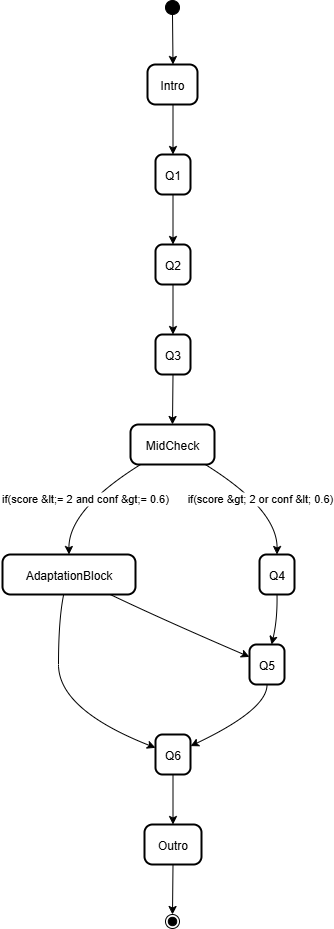

The diagram above was exported from draw.io. Its source (the exported page's mxGraphModel, read from the mxfile embedded in the PNG):
<mxGraphModel dx="1034" dy="666" grid="1" gridSize="10" guides="1" tooltips="1" connect="1" arrows="1" fold="1" page="1" pageScale="1" pageWidth="850" pageHeight="1100" math="0" shadow="0">
  <root>
    <mxCell id="0" />
    <mxCell id="1" parent="0" />
    <mxCell id="eFTl_YB8B_lBrbqJe1mO-1" value="" style="ellipse;fillColor=strokeColor;" vertex="1" parent="1">
      <mxGeometry x="423" y="30" width="14" height="14" as="geometry" />
    </mxCell>
    <mxCell id="eFTl_YB8B_lBrbqJe1mO-2" value="Intro" style="rounded=1;arcSize=20;strokeWidth=2" vertex="1" parent="1">
      <mxGeometry x="405" y="94" width="50" height="40" as="geometry" />
    </mxCell>
    <mxCell id="eFTl_YB8B_lBrbqJe1mO-3" value="Q1" style="rounded=1;arcSize=20;strokeWidth=2" vertex="1" parent="1">
      <mxGeometry x="413" y="184" width="35" height="40" as="geometry" />
    </mxCell>
    <mxCell id="eFTl_YB8B_lBrbqJe1mO-4" value="Q2" style="rounded=1;arcSize=20;strokeWidth=2" vertex="1" parent="1">
      <mxGeometry x="413" y="274" width="35" height="40" as="geometry" />
    </mxCell>
    <mxCell id="eFTl_YB8B_lBrbqJe1mO-5" value="Q3" style="rounded=1;arcSize=20;strokeWidth=2" vertex="1" parent="1">
      <mxGeometry x="413" y="364" width="35" height="40" as="geometry" />
    </mxCell>
    <mxCell id="eFTl_YB8B_lBrbqJe1mO-6" value="MidCheck" style="rounded=1;arcSize=20;strokeWidth=2" vertex="1" parent="1">
      <mxGeometry x="388" y="454" width="84" height="40" as="geometry" />
    </mxCell>
    <mxCell id="eFTl_YB8B_lBrbqJe1mO-7" value="Q4" style="rounded=1;arcSize=20;strokeWidth=2" vertex="1" parent="1">
      <mxGeometry x="517" y="584" width="35" height="40" as="geometry" />
    </mxCell>
    <mxCell id="eFTl_YB8B_lBrbqJe1mO-8" value="AdaptationBlock" style="rounded=1;arcSize=20;strokeWidth=2" vertex="1" parent="1">
      <mxGeometry x="260" y="584" width="133" height="40" as="geometry" />
    </mxCell>
    <mxCell id="eFTl_YB8B_lBrbqJe1mO-9" value="Q5" style="rounded=1;arcSize=20;strokeWidth=2" vertex="1" parent="1">
      <mxGeometry x="507" y="674" width="35" height="40" as="geometry" />
    </mxCell>
    <mxCell id="eFTl_YB8B_lBrbqJe1mO-10" value="Q6" style="rounded=1;arcSize=20;strokeWidth=2" vertex="1" parent="1">
      <mxGeometry x="413" y="764" width="35" height="40" as="geometry" />
    </mxCell>
    <mxCell id="eFTl_YB8B_lBrbqJe1mO-11" value="Outro" style="rounded=1;arcSize=20;strokeWidth=2" vertex="1" parent="1">
      <mxGeometry x="402" y="854" width="57" height="40" as="geometry" />
    </mxCell>
    <mxCell id="eFTl_YB8B_lBrbqJe1mO-12" value="" style="ellipse;shape=endState;fillColor=strokeColor;" vertex="1" parent="1">
      <mxGeometry x="423" y="944" width="14" height="14" as="geometry" />
    </mxCell>
    <mxCell id="eFTl_YB8B_lBrbqJe1mO-13" value="" style="curved=1;startArrow=none;;exitX=0.53;exitY=1;entryX=0.51;entryY=0;rounded=0;" edge="1" parent="1" source="eFTl_YB8B_lBrbqJe1mO-1" target="eFTl_YB8B_lBrbqJe1mO-2">
      <mxGeometry relative="1" as="geometry">
        <Array as="points" />
      </mxGeometry>
    </mxCell>
    <mxCell id="eFTl_YB8B_lBrbqJe1mO-14" value="" style="curved=1;startArrow=none;;exitX=0.51;exitY=1;entryX=0.5;entryY=0;rounded=0;" edge="1" parent="1" source="eFTl_YB8B_lBrbqJe1mO-2" target="eFTl_YB8B_lBrbqJe1mO-3">
      <mxGeometry relative="1" as="geometry">
        <Array as="points" />
      </mxGeometry>
    </mxCell>
    <mxCell id="eFTl_YB8B_lBrbqJe1mO-15" value="" style="curved=1;startArrow=none;;exitX=0.5;exitY=1;entryX=0.5;entryY=0;rounded=0;" edge="1" parent="1" source="eFTl_YB8B_lBrbqJe1mO-3" target="eFTl_YB8B_lBrbqJe1mO-4">
      <mxGeometry relative="1" as="geometry">
        <Array as="points" />
      </mxGeometry>
    </mxCell>
    <mxCell id="eFTl_YB8B_lBrbqJe1mO-16" value="" style="curved=1;startArrow=none;;exitX=0.5;exitY=1;entryX=0.5;entryY=0;rounded=0;" edge="1" parent="1" source="eFTl_YB8B_lBrbqJe1mO-4" target="eFTl_YB8B_lBrbqJe1mO-5">
      <mxGeometry relative="1" as="geometry">
        <Array as="points" />
      </mxGeometry>
    </mxCell>
    <mxCell id="eFTl_YB8B_lBrbqJe1mO-17" value="" style="curved=1;startArrow=none;;exitX=0.5;exitY=1;entryX=0.5;entryY=0;rounded=0;" edge="1" parent="1" source="eFTl_YB8B_lBrbqJe1mO-5" target="eFTl_YB8B_lBrbqJe1mO-6">
      <mxGeometry relative="1" as="geometry">
        <Array as="points" />
      </mxGeometry>
    </mxCell>
    <mxCell id="eFTl_YB8B_lBrbqJe1mO-18" value="if(score &amp;gt; 2 or conf &amp;lt; 0.6)" style="curved=1;startArrow=none;;exitX=0.89;exitY=1;entryX=0.5;entryY=0;rounded=0;" edge="1" parent="1" source="eFTl_YB8B_lBrbqJe1mO-6" target="eFTl_YB8B_lBrbqJe1mO-7">
      <mxGeometry relative="1" as="geometry">
        <Array as="points">
          <mxPoint x="535" y="539" />
        </Array>
      </mxGeometry>
    </mxCell>
    <mxCell id="eFTl_YB8B_lBrbqJe1mO-19" value="if(score &amp;lt;= 2 and conf &amp;gt;= 0.6)" style="curved=1;startArrow=none;;exitX=0.12;exitY=1;entryX=0.5;entryY=0;rounded=0;" edge="1" parent="1" source="eFTl_YB8B_lBrbqJe1mO-6" target="eFTl_YB8B_lBrbqJe1mO-8">
      <mxGeometry relative="1" as="geometry">
        <Array as="points">
          <mxPoint x="326" y="539" />
        </Array>
      </mxGeometry>
    </mxCell>
    <mxCell id="eFTl_YB8B_lBrbqJe1mO-20" value="" style="curved=1;startArrow=none;;exitX=0.81;exitY=1;entryX=0;entryY=0.31;rounded=0;" edge="1" parent="1" source="eFTl_YB8B_lBrbqJe1mO-8" target="eFTl_YB8B_lBrbqJe1mO-9">
      <mxGeometry relative="1" as="geometry">
        <Array as="points">
          <mxPoint x="420" y="649" />
        </Array>
      </mxGeometry>
    </mxCell>
    <mxCell id="eFTl_YB8B_lBrbqJe1mO-21" value="" style="curved=1;startArrow=none;;exitX=0.46;exitY=1;entryX=-0.01;entryY=0.33;rounded=0;" edge="1" parent="1" source="eFTl_YB8B_lBrbqJe1mO-8" target="eFTl_YB8B_lBrbqJe1mO-10">
      <mxGeometry relative="1" as="geometry">
        <Array as="points">
          <mxPoint x="316" y="649" />
          <mxPoint x="316" y="739" />
        </Array>
      </mxGeometry>
    </mxCell>
    <mxCell id="eFTl_YB8B_lBrbqJe1mO-22" value="" style="curved=1;startArrow=none;;exitX=0.5;exitY=1;entryX=0.63;entryY=0;rounded=0;" edge="1" parent="1" source="eFTl_YB8B_lBrbqJe1mO-7" target="eFTl_YB8B_lBrbqJe1mO-9">
      <mxGeometry relative="1" as="geometry">
        <Array as="points">
          <mxPoint x="535" y="649" />
        </Array>
      </mxGeometry>
    </mxCell>
    <mxCell id="eFTl_YB8B_lBrbqJe1mO-23" value="" style="curved=1;startArrow=none;;exitX=0.5;exitY=1;entryX=1;entryY=0.29;rounded=0;" edge="1" parent="1" source="eFTl_YB8B_lBrbqJe1mO-9" target="eFTl_YB8B_lBrbqJe1mO-10">
      <mxGeometry relative="1" as="geometry">
        <Array as="points">
          <mxPoint x="525" y="739" />
        </Array>
      </mxGeometry>
    </mxCell>
    <mxCell id="eFTl_YB8B_lBrbqJe1mO-24" value="" style="curved=1;startArrow=none;;exitX=0.5;exitY=1;entryX=0.5;entryY=0;rounded=0;" edge="1" parent="1" source="eFTl_YB8B_lBrbqJe1mO-10" target="eFTl_YB8B_lBrbqJe1mO-11">
      <mxGeometry relative="1" as="geometry">
        <Array as="points" />
      </mxGeometry>
    </mxCell>
    <mxCell id="eFTl_YB8B_lBrbqJe1mO-25" value="" style="curved=1;startArrow=none;;exitX=0.5;exitY=1;entryX=0.53;entryY=0;rounded=0;" edge="1" parent="1" source="eFTl_YB8B_lBrbqJe1mO-11" target="eFTl_YB8B_lBrbqJe1mO-12">
      <mxGeometry relative="1" as="geometry">
        <Array as="points" />
      </mxGeometry>
    </mxCell>
  </root>
</mxGraphModel>